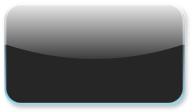

The diagram above was exported from draw.io. Its source (the exported page's mxGraphModel, read from the mxfile embedded in the PNG):
<mxGraphModel dx="2629" dy="619" grid="1" gridSize="10" guides="1" tooltips="1" connect="1" arrows="1" fold="1" page="1" pageScale="1" pageWidth="827" pageHeight="1169" math="0" shadow="0">
  <root>
    <mxCell id="0" />
    <mxCell id="1" parent="0" />
    <mxCell id="2" connectable="0" parent="1" style="group" value="" vertex="1">
      <mxGeometry height="100" width="180" x="-320" y="2830" as="geometry" />
    </mxCell>
    <mxCell id="3" parent="2" style="rounded=1;whiteSpace=wrap;html=1;gradientColor=#91DFFB;gradientDirection=south;fillColor=#262626;strokeColor=none;glass=1;movable=1;resizable=1;rotatable=1;deletable=1;editable=1;locked=0;connectable=1;shadow=1;" value="" vertex="1">
      <mxGeometry height="100" width="180" as="geometry" />
    </mxCell>
    <mxCell id="4" parent="2" style="rounded=1;whiteSpace=wrap;html=1;gradientColor=none;gradientDirection=south;fillColor=#262626;strokeColor=none;glass=1;container=0;movable=1;resizable=1;rotatable=1;deletable=1;editable=1;locked=0;connectable=1;" value="" vertex="1">
      <mxGeometry height="97.5" width="176.39999999999998" x="1.8000000000000114" y="0.8299999999999272" as="geometry">
        <mxRectangle height="40" width="50" x="3" y="1.1666666666666667" as="alternateBounds" />
      </mxGeometry>
    </mxCell>
  </root>
</mxGraphModel>